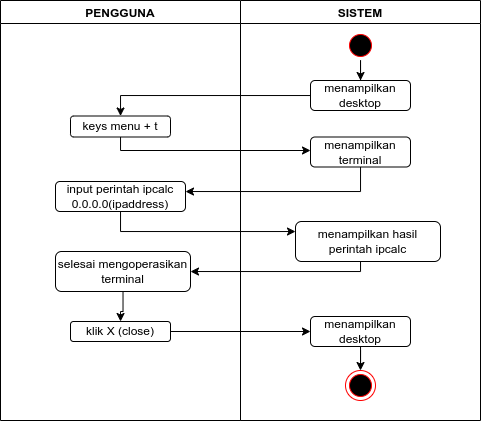

The diagram above was exported from draw.io. Its source (the exported page's mxGraphModel, read from the mxfile embedded in the PNG):
<mxGraphModel dx="599" dy="384" grid="1" gridSize="10" guides="1" tooltips="1" connect="1" arrows="1" fold="1" page="1" pageScale="1" pageWidth="850" pageHeight="1100" math="0" shadow="0">
  <root>
    <mxCell id="0" />
    <mxCell id="1" parent="0" />
    <mxCell id="Yh2EpfHkl7EpPPySeafF-1" value="PENGGUNA" style="swimlane;" vertex="1" parent="1">
      <mxGeometry x="80" y="40" width="240" height="420" as="geometry" />
    </mxCell>
    <mxCell id="Yh2EpfHkl7EpPPySeafF-2" value="keys menu + t" style="rounded=1;whiteSpace=wrap;html=1;" vertex="1" parent="Yh2EpfHkl7EpPPySeafF-1">
      <mxGeometry x="70" y="115.5" width="100" height="21" as="geometry" />
    </mxCell>
    <mxCell id="Yh2EpfHkl7EpPPySeafF-3" value="input perintah ipcalc 0.0.0.0(ipaddress)" style="rounded=1;whiteSpace=wrap;html=1;" vertex="1" parent="Yh2EpfHkl7EpPPySeafF-1">
      <mxGeometry x="55" y="181" width="130" height="30" as="geometry" />
    </mxCell>
    <mxCell id="Yh2EpfHkl7EpPPySeafF-4" value="selesai mengoperasikan terminal" style="rounded=1;whiteSpace=wrap;html=1;" vertex="1" parent="Yh2EpfHkl7EpPPySeafF-1">
      <mxGeometry x="55" y="251" width="135" height="40" as="geometry" />
    </mxCell>
    <mxCell id="Yh2EpfHkl7EpPPySeafF-5" value="klik X (close)" style="rounded=1;whiteSpace=wrap;html=1;" vertex="1" parent="Yh2EpfHkl7EpPPySeafF-1">
      <mxGeometry x="70" y="321" width="100" height="20" as="geometry" />
    </mxCell>
    <mxCell id="Yh2EpfHkl7EpPPySeafF-6" value="" style="edgeStyle=orthogonalEdgeStyle;rounded=0;orthogonalLoop=1;jettySize=auto;html=1;" edge="1" parent="Yh2EpfHkl7EpPPySeafF-1" source="Yh2EpfHkl7EpPPySeafF-4" target="Yh2EpfHkl7EpPPySeafF-5">
      <mxGeometry relative="1" as="geometry" />
    </mxCell>
    <mxCell id="Yh2EpfHkl7EpPPySeafF-7" value="SISTEM" style="swimlane;" vertex="1" parent="1">
      <mxGeometry x="320" y="40" width="240" height="420" as="geometry" />
    </mxCell>
    <mxCell id="Yh2EpfHkl7EpPPySeafF-8" value="menampilkan terminal" style="rounded=1;whiteSpace=wrap;html=1;" vertex="1" parent="Yh2EpfHkl7EpPPySeafF-7">
      <mxGeometry x="70" y="136.5" width="100" height="30" as="geometry" />
    </mxCell>
    <mxCell id="Yh2EpfHkl7EpPPySeafF-9" value="menampilkan hasil perintah ipcalc" style="rounded=1;whiteSpace=wrap;html=1;" vertex="1" parent="Yh2EpfHkl7EpPPySeafF-7">
      <mxGeometry x="55" y="221" width="145" height="40" as="geometry" />
    </mxCell>
    <mxCell id="Yh2EpfHkl7EpPPySeafF-10" value="" style="edgeStyle=orthogonalEdgeStyle;rounded=0;orthogonalLoop=1;jettySize=auto;html=1;" edge="1" parent="Yh2EpfHkl7EpPPySeafF-7" source="Yh2EpfHkl7EpPPySeafF-11" target="Yh2EpfHkl7EpPPySeafF-15">
      <mxGeometry relative="1" as="geometry" />
    </mxCell>
    <mxCell id="Yh2EpfHkl7EpPPySeafF-11" value="menampilkan desktop" style="rounded=1;whiteSpace=wrap;html=1;" vertex="1" parent="Yh2EpfHkl7EpPPySeafF-7">
      <mxGeometry x="70" y="316" width="100" height="30" as="geometry" />
    </mxCell>
    <mxCell id="Yh2EpfHkl7EpPPySeafF-12" value="" style="edgeStyle=orthogonalEdgeStyle;rounded=0;orthogonalLoop=1;jettySize=auto;html=1;" edge="1" parent="Yh2EpfHkl7EpPPySeafF-7" source="Yh2EpfHkl7EpPPySeafF-13" target="Yh2EpfHkl7EpPPySeafF-14">
      <mxGeometry relative="1" as="geometry" />
    </mxCell>
    <mxCell id="Yh2EpfHkl7EpPPySeafF-13" value="" style="ellipse;html=1;shape=startState;fillColor=#000000;strokeColor=#ff0000;" vertex="1" parent="Yh2EpfHkl7EpPPySeafF-7">
      <mxGeometry x="105" y="30" width="30" height="30" as="geometry" />
    </mxCell>
    <mxCell id="Yh2EpfHkl7EpPPySeafF-14" value="menampilkan desktop" style="rounded=1;whiteSpace=wrap;html=1;" vertex="1" parent="Yh2EpfHkl7EpPPySeafF-7">
      <mxGeometry x="70" y="80" width="100" height="30" as="geometry" />
    </mxCell>
    <mxCell id="Yh2EpfHkl7EpPPySeafF-15" value="" style="ellipse;html=1;shape=endState;fillColor=#000000;strokeColor=#ff0000;" vertex="1" parent="Yh2EpfHkl7EpPPySeafF-7">
      <mxGeometry x="105" y="370" width="30" height="30" as="geometry" />
    </mxCell>
    <mxCell id="Yh2EpfHkl7EpPPySeafF-16" value="" style="edgeStyle=orthogonalEdgeStyle;rounded=0;orthogonalLoop=1;jettySize=auto;html=1;" edge="1" parent="1" source="Yh2EpfHkl7EpPPySeafF-2" target="Yh2EpfHkl7EpPPySeafF-8">
      <mxGeometry relative="1" as="geometry">
        <Array as="points">
          <mxPoint x="200" y="190" />
        </Array>
      </mxGeometry>
    </mxCell>
    <mxCell id="Yh2EpfHkl7EpPPySeafF-17" value="" style="edgeStyle=orthogonalEdgeStyle;rounded=0;orthogonalLoop=1;jettySize=auto;html=1;" edge="1" parent="1" source="Yh2EpfHkl7EpPPySeafF-8" target="Yh2EpfHkl7EpPPySeafF-3">
      <mxGeometry relative="1" as="geometry">
        <Array as="points">
          <mxPoint x="440" y="231" />
        </Array>
      </mxGeometry>
    </mxCell>
    <mxCell id="Yh2EpfHkl7EpPPySeafF-18" value="" style="edgeStyle=orthogonalEdgeStyle;rounded=0;orthogonalLoop=1;jettySize=auto;html=1;" edge="1" parent="1" source="Yh2EpfHkl7EpPPySeafF-3" target="Yh2EpfHkl7EpPPySeafF-9">
      <mxGeometry relative="1" as="geometry">
        <Array as="points">
          <mxPoint x="200" y="271" />
        </Array>
      </mxGeometry>
    </mxCell>
    <mxCell id="Yh2EpfHkl7EpPPySeafF-19" value="" style="edgeStyle=orthogonalEdgeStyle;rounded=0;orthogonalLoop=1;jettySize=auto;html=1;" edge="1" parent="1" source="Yh2EpfHkl7EpPPySeafF-9" target="Yh2EpfHkl7EpPPySeafF-4">
      <mxGeometry relative="1" as="geometry">
        <Array as="points">
          <mxPoint x="440" y="311" />
        </Array>
      </mxGeometry>
    </mxCell>
    <mxCell id="Yh2EpfHkl7EpPPySeafF-20" value="" style="edgeStyle=orthogonalEdgeStyle;rounded=0;orthogonalLoop=1;jettySize=auto;html=1;" edge="1" parent="1" source="Yh2EpfHkl7EpPPySeafF-5" target="Yh2EpfHkl7EpPPySeafF-11">
      <mxGeometry relative="1" as="geometry" />
    </mxCell>
    <mxCell id="Yh2EpfHkl7EpPPySeafF-21" style="edgeStyle=orthogonalEdgeStyle;rounded=0;orthogonalLoop=1;jettySize=auto;html=1;" edge="1" parent="1" source="Yh2EpfHkl7EpPPySeafF-14" target="Yh2EpfHkl7EpPPySeafF-2">
      <mxGeometry relative="1" as="geometry" />
    </mxCell>
  </root>
</mxGraphModel>